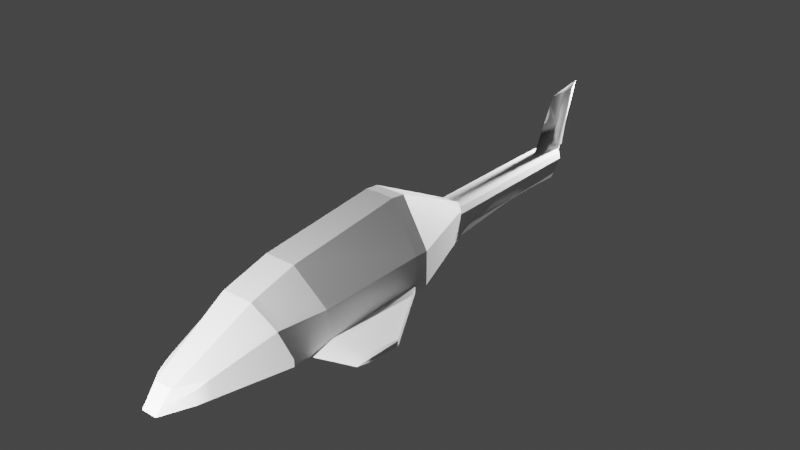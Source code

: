 # Source: Chopper-chassis.blend  (saved by Blender 3.3.6; exported with 4.5.12 LTS)
import bpy
from mathutils import Matrix  # noqa: F401  (used for matrix-valued properties, if any)

bpy.ops.wm.read_factory_settings(use_empty=True)
scene = bpy.context.scene
scene.name = 'Scene'

# ---- collections
col_collection = bpy.data.collections.new('Collection'); scene.collection.children.link(col_collection)

# ---- materials (node trees are filled in below, after node groups)
mat_material = bpy.data.materials.new('Material')
mat_material.alpha_threshold = 0.0
mat_material.use_transparent_shadow = False
mat_material.roughness = 0.5
mat_material.line_color = (0.0, 0.0, 0.0, 1.0)

# ---- node groups
ng_auto_smooth = bpy.data.node_groups.new('Auto Smooth', 'GeometryNodeTree')
_s = ng_auto_smooth.interface.new_socket(name='Geometry', in_out='OUTPUT', socket_type='NodeSocketGeometry')
_s = ng_auto_smooth.interface.new_socket(name='Geometry', in_out='INPUT', socket_type='NodeSocketGeometry')
_s = ng_auto_smooth.interface.new_socket(name='Angle', in_out='INPUT', socket_type='NodeSocketFloat')
_s.subtype = 'ANGLE'
_s.min_value = 0.0
_s.max_value = 3.142
ng_auto_smooth.is_modifier = True
_N = ng_auto_smooth.nodes; _L = ng_auto_smooth.links
n0 = _N.new('NodeGroupOutput'); n0.name = 'Group Output'; n0.location = (480, -100)
n1 = _N.new('NodeGroupInput'); n1.name = 'Group Input'; n1.location = (-420, -300)
n2 = _N.new('NodeGroupInput'); n2.name = 'Group Input.001'; n2.location = (-60, -100)
n3 = _N.new('GeometryNodeSetShadeSmooth'); n3.name = 'Set Shade Smooth'; n3.location = (120, -100)
n3.domain = 'EDGE'
n4 = _N.new('GeometryNodeSetShadeSmooth'); n4.name = 'Set Shade Smooth.001'; n4.location = (300, -100)
n5 = _N.new('GeometryNodeInputMeshEdgeAngle'); n5.name = 'Edge Angle'; n5.location = (-420, -220)
n6 = _N.new('GeometryNodeInputEdgeSmooth'); n6.name = 'Is Edge Smooth'; n6.location = (-60, -160)
n7 = _N.new('GeometryNodeInputShadeSmooth'); n7.name = 'Is Face Smooth'; n7.location = (-240, -340)
n8 = _N.new('FunctionNodeBooleanMath'); n8.name = 'Boolean Math'; n8.location = (-60, -220)
n9 = _N.new('FunctionNodeCompare'); n9.name = 'Compare'; n9.location = (-240, -180)
n9.operation = 'LESS_EQUAL'
_L.new(n5.outputs[0], n9.inputs[0])
_L.new(n4.outputs[0], n0.inputs[0])
_L.new(n1.outputs[1], n9.inputs[1])
_L.new(n9.outputs[0], n8.inputs[0])
_L.new(n7.outputs[0], n8.inputs[1])
_L.new(n2.outputs[0], n3.inputs[0])
_L.new(n6.outputs[0], n3.inputs[1])
_L.new(n3.outputs[0], n4.inputs[0])
_L.new(n8.outputs[0], n3.inputs[2])
n0.is_active_output = True

# ---- material node trees
mat_material.use_nodes = True; mat_material.node_tree.nodes.clear()
_N = mat_material.node_tree.nodes; _L = mat_material.node_tree.links
n0 = _N.new('ShaderNodeOutputMaterial'); n0.name = 'Material Output'; n0.location = (300, 300)
n1 = _N.new('ShaderNodeBsdfPrincipled'); n1.name = 'Principled BSDF'; n1.location = (10, 300)
n1.distribution = 'GGX'
n1.subsurface_method = 'RANDOM_WALK_SKIN'
n1.inputs[3].default_value = 1.45
n1.inputs[27].default_value = (0.0, 0.0, 0.0, 1.0)
n1.inputs[28].default_value = 1.0
_L.new(n1.outputs[0], n0.inputs[0])
n0.is_active_output = True

# ---- world
world_world = bpy.data.worlds.new('World'); scene.world = world_world
world_world.use_nodes = True; world_world.node_tree.nodes.clear()
_N = world_world.node_tree.nodes; _L = world_world.node_tree.links
n0 = _N.new('ShaderNodeOutputWorld'); n0.name = 'World Output'; n0.location = (300, 300)
n1 = _N.new('ShaderNodeBackground'); n1.name = 'Background'; n1.location = (10, 300)
n1.inputs[0].default_value = (0.05088, 0.05088, 0.05088, 1.0)
_L.new(n1.outputs[0], n0.inputs[0])
n0.is_active_output = True
world_world.color = (0.05088, 0.05088, 0.05088)
world_world.use_sun_shadow = False
world_world.sun_shadow_jitter_overblur = 0.0

# ---- lights
light_point = bpy.data.lights.new('Point', 'POINT')
light_point.diffuse_factor = 0.0918
light_point.transmission_factor = 0.0
light_point.energy = 5e+04
light_point.shadow_soft_size = 0.25
light_point.shadow_maximum_resolution = 0.006
light_point.use_absolute_resolution = True
light_point_001 = bpy.data.lights.new('Point.001', 'POINT')
light_point_001.diffuse_factor = 0.0918
light_point_001.transmission_factor = 0.0
light_point_001.energy = 5e+04
light_point_001.shadow_soft_size = 0.25
light_point_001.shadow_maximum_resolution = 0.006
light_point_001.use_absolute_resolution = True
light_point_002 = bpy.data.lights.new('Point.002', 'POINT')
light_point_002.diffuse_factor = 0.0918
light_point_002.transmission_factor = 0.0
light_point_002.energy = 5e+04
light_point_002.shadow_soft_size = 0.25
light_point_002.shadow_maximum_resolution = 0.006
light_point_002.use_absolute_resolution = True

# ---- meshes
me_cube = bpy.data.meshes.new('Cube')
me_cube.from_pydata([(1.0, 1.0, -0.1887), (1.0, 1.0, -1.012), (0.7732, -3.324, -0.1577), (1.0, -3.0, -1.012), (0.4906, -5.009, -0.7118), (0.5154, -5.0, -1.012), (0.3988, 3.0, -0.8242), (0.2073, 5.203, -0.8137), (0.3988, 6.764, -0.6831), (0.3674, 0.9968, -1.417), (0.3674, 0.9968, 0.9378), (0.4168, -3.464, 0.2597), (0.3674, -3.036, -1.417), (0.1894, -5.586, -0.9558), (0.1894, -5.665, -1.051), (0.1465, 3.201, -0.8812), (0.1465, 3.201, -0.1267), (0.06404, 5.203, -0.8137), (0.1465, 5.203, -0.1419), (0.1465, 7.114, -0.6831), (1.0, 1.0, -0.8477), (1.0, -3.0, -0.8477), (0.5154, -5.0, -0.8872), (0.3988, 3.0, -0.6601), (0.3988, 5.203, -0.6211), (0.3988, 6.863, -0.5941), (0.1465, 7.213, -0.5941), (0.1894, -5.599, -0.971), (0.2073, 6.279, -0.8137), (0.06404, 6.279, -0.8137), (0.01993, 6.518, -0.1419), (0.3988, 6.335, -0.6211), (0.03974, 8.06, 1.23), (0.005406, 7.26, 1.23), (-0.01435, 0.9968, -1.417), (-0.01435, 0.9968, 0.9378), (-0.01435, -3.412, 0.3454), (-0.01435, -3.036, -1.417), (-0.01435, -5.586, -0.9558), (-0.01435, -5.665, -1.051), (-0.01435, 3.201, -0.8812), (-0.01435, 3.201, -0.1267), (-0.01435, 5.203, -0.8137), (-0.01435, 5.203, -0.1419), (-0.01435, 7.114, -0.6831), (-0.01435, 7.671, -0.1419), (-0.01435, -5.599, -0.971), (-0.01435, 7.213, -0.5941), (-0.01435, 6.518, -0.1419), (-0.01435, 6.279, -0.8137), (0.003096, 8.301, 1.367), (0.003096, 7.26, 1.23), (0.988, 0.6592, -1.007), (0.988, 0.6592, -0.1839), (0.3554, 0.6564, 0.9819), (0.3554, 0.6564, -1.412), (0.9887, 0.6592, -0.8429), (-0.005248, 0.6564, -1.412), (-0.005248, 0.6564, 0.9819), (1.0, -2.56, -1.012), (0.4172, -2.343, 0.5734), (0.3674, -2.046, -1.417), (1.048, -1.978, -0.8629), (-0.01435, -2.046, -1.417), (-0.01435, -2.281, 0.6554), (0.936, -2.169, -0.1253), (1.0, -2.901, -1.012), (0.4145, -3.197, 0.3372), (0.3674, -2.915, -1.417), (1.002, -2.904, -0.8528), (-0.01435, -2.915, -1.417), (-0.01435, -3.292, 0.3785), (0.8053, -3.071, -0.1232), (0.5879, -4.701, -1.012), (0.5267, -4.644, -0.5194), (0.216, -5.287, -0.6296), (0.216, -5.231, -1.121), (0.5879, -4.701, -0.8813), (-0.01435, -5.231, -1.121), (-0.01435, -5.287, -0.6296), (2.056, -1.21, -0.8477), (2.071, -1.228, -0.8694), (2.072, -1.228, -0.9929), (2.056, -1.21, -1.012), (2.01, -2.008, -0.9932), (1.913, -2.25, -1.012), (1.913, -1.981, -0.8581), (2.01, -1.975, -0.9133), (0.3988, 3.0, -0.2831), (0.3049, 3.075, -0.1656), (0.4266, 2.907, -0.1887), (0.3988, 5.203, -0.283), (0.3037, 5.203, -0.171), (0.3021, 7.158, -0.1887), (0.3988, 7.114, -0.2823), (0.1291, 7.398, -0.1822), (0.1465, 7.464, -0.2821), (0.07358, 7.599, -0.1674), (0.1397, 7.572, -0.09817), (0.3029, 6.518, -0.1768), (0.3988, 6.478, -0.2828), (0.3151, -4.678, -0.3754), (0.8424, -3.236, -0.1887), (0.3674, -3.412, 0.3454), (0.2585, -4.761, -0.3562), (0.5643, -4.701, -0.5941), (0.8424, -3.136, -0.1887), (1.0, -2.07, -0.1887), (0.3674, -2.281, 0.6554), (0.3674, -3.292, 0.3785)], [], [(68, 66, 3, 12), (10, 54, 53, 0), (35, 58, 54, 10), (0, 20, 23, 88, 90), (76, 73, 5, 14), (69, 106, 102, 21), (77, 105, 4, 22), (20, 1, 6, 23), (100, 31, 25, 94), (88, 23, 24, 91), (23, 6, 7, 24), (30, 99, 93, 95), (31, 28, 8, 25), (28, 29, 19, 8), (30, 95, 98, 32, 33), (41, 16, 18, 43), (6, 15, 17, 7), (1, 9, 15, 6), (105, 75, 13, 4), (22, 4, 13, 27), (106, 109, 103, 102), (78, 76, 14, 39), (35, 10, 16, 41), (0, 53, 56, 20), (70, 68, 12, 37), (9, 55, 57, 34), (5, 22, 27, 14), (44, 47, 26, 19), (98, 97, 45, 50, 32), (19, 26, 25, 8), (10, 0, 90, 89, 16), (18, 92, 99, 30), (73, 77, 22, 5), (66, 69, 21, 3), (1, 52, 55, 9), (26, 96, 94, 25), (43, 18, 30, 48), (7, 17, 29, 28), (24, 7, 28, 31), (91, 24, 31, 100), (51, 33, 32, 50), (48, 30, 33, 51), (17, 42, 49, 29), (14, 27, 46, 39), (109, 71, 36, 103), (27, 13, 38, 46), (75, 79, 38, 13), (9, 34, 40, 15), (47, 45, 97, 96, 26), (15, 40, 42, 17), (29, 49, 44, 19), (54, 58, 64, 108), (59, 52, 83, 85), (57, 55, 61, 63), (53, 54, 108, 107), (56, 53, 107, 62), (55, 52, 59, 61), (108, 64, 71, 109), (59, 62, 69, 66), (63, 61, 68, 70), (65, 60, 67, 72), (62, 107, 106, 69), (61, 59, 66, 68), (103, 36, 79, 75, 104), (3, 21, 77, 73), (37, 12, 76, 78), (2, 11, 101, 74), (21, 102, 105, 77), (12, 3, 73, 76), (56, 62, 86, 80), (82, 81, 87, 84), (62, 59, 85, 86), (81, 82, 83, 80), (82, 84, 85, 83), (80, 86, 87, 81), (85, 84, 87), (52, 56, 80, 83), (88, 89, 90), (95, 96, 97, 98), (88, 91, 92, 89), (95, 93, 94, 96), (100, 94, 93, 99), (91, 100, 99, 92), (16, 89, 92, 18), (86, 85, 87), (20, 56, 52, 1), (105, 104, 75), (11, 2, 102, 103), (101, 11, 103, 104), (2, 74, 105, 102), (74, 101, 104, 105), (65, 72, 106, 107), (60, 65, 107, 108), (67, 60, 108, 109), (72, 67, 109, 106)])
me_cube.polygons.foreach_set('use_smooth', [True] * 95)
_k = set([(0, 10), (0, 20), (0, 53), (0, 90), (1, 9), (1, 20), (2, 11), (2, 74), (3, 12), (3, 21), (4, 13), (4, 105), (6, 15), (6, 23), (9, 15), (9, 34), (9, 55), (10, 16), (10, 35), (10, 54), (11, 101), (12, 37), (12, 68), (12, 76), (13, 27), (13, 75), (14, 27), (14, 76), (15, 17), (15, 40), (16, 18), (16, 41), (16, 89), (17, 29), (18, 30), (19, 26), (19, 29), (21, 102), (23, 88), (26, 96), (30, 95), (36, 103), (52, 55), (52, 56), (53, 54), (53, 56), (53, 107), (54, 58), (54, 108), (55, 57), (55, 61), (60, 65), (60, 67), (61, 68), (62, 107), (64, 108), (65, 72), (75, 79), (75, 104), (75, 105), (88, 89), (88, 90), (89, 90), (95, 96), (102, 103), (102, 105), (102, 106), (103, 104), (103, 109), (106, 107), (107, 108), (108, 109)])
me_cube.attributes.new('sharp_edge', 'BOOLEAN', 'EDGE').data.foreach_set('value', [ (min(e.vertices), max(e.vertices)) in _k for e in me_cube.edges])
_uv = me_cube.uv_layers.new(name='UVMap')
_uv.uv.foreach_set('vector', [0.2917, 0.75, 0.375, 0.75, 0.375, 0.75, 0.2917, 0.75, 0.7083, 0.5, 0.7083, 0.5582, 0.625, 0.5582, 0.625, 0.5, 0.75, 0.5, 0.75, 0.5582, 0.7083, 0.5582, 0.7083, 0.5, 0.625, 0.5, 0.4332, 0.5, 0.4332, 0.5, 0.5866, 0.5, 0.625, 0.5, 0.2917, 0.75, 0.375, 0.75, 0.375, 0.75, 0.2917, 0.75, 0.4332, 0.75, 0.625, 0.75, 0.625, 0.75, 0.4332, 0.75, 0.4332, 0.75, 0.625, 0.75, 0.625, 0.75, 0.4332, 0.75, 0.4332, 0.5, 0.375, 0.5, 0.375, 0.5, 0.4332, 0.5, 0.5833, 0.5, 0.4332, 0.5, 0.4332, 0.5, 0.5807, 0.5, 0.5866, 0.5, 0.4332, 0.5, 0.4332, 0.5, 0.5831, 0.5, 0.4332, 0.5, 0.375, 0.5, 0.375, 0.5, 0.4332, 0.5, 0.7083, 0.5, 0.6461, 0.5, 0.6525, 0.5, 0.7083, 0.5, 0.4332, 0.5, 0.375, 0.5, 0.375, 0.5, 0.4332, 0.5, 0.375, 0.5, 0.2917, 0.5, 0.2917, 0.5, 0.375, 0.5, 0.7083, 0.5, 0.7083, 0.5, 0.7083, 0.5, 0.7083, 0.5, 0.7083, 0.5, 0.75, 0.5, 0.7083, 0.5, 0.7083, 0.5, 0.75, 0.5, 0.375, 0.5, 0.2917, 0.5, 0.2917, 0.5, 0.375, 0.5, 0.375, 0.5, 0.2917, 0.5, 0.2917, 0.5, 0.375, 0.5, 0.625, 0.75, 0.7083, 0.75, 0.7083, 0.75, 0.625, 0.75, 0.4332, 0.75, 0.625, 0.75, 0.625, 0.8333, 0.4332, 0.8333, 0.625, 0.75, 0.7083, 0.75, 0.7083, 0.75, 0.625, 0.75, 0.25, 0.75, 0.2917, 0.75, 0.2917, 0.75, 0.25, 0.75, 0.75, 0.5, 0.7083, 0.5, 0.7083, 0.5, 0.75, 0.5, 0.625, 0.5, 0.625, 0.5582, 0.4332, 0.5582, 0.4332, 0.5, 0.25, 0.75, 0.2917, 0.75, 0.2917, 0.75, 0.25, 0.75, 0.2917, 0.5, 0.2917, 0.5582, 0.25, 0.5582, 0.25, 0.5, 0.375, 0.75, 0.4332, 0.75, 0.4332, 0.8333, 0.375, 0.8333, 0.375, 0.375, 0.4332, 0.375, 0.4332, 0.4167, 0.375, 0.4167, 0.625, 0.4167, 0.625, 0.3978, 0.625, 0.375, 0.625, 0.375, 0.625, 0.4167, 0.375, 0.4167, 0.4332, 0.4167, 0.4332, 0.5, 0.375, 0.5, 0.7083, 0.5, 0.625, 0.5, 0.625, 0.5, 0.656, 0.5, 0.7083, 0.5, 0.7083, 0.5, 0.6564, 0.5, 0.6461, 0.5, 0.7083, 0.5, 0.375, 0.75, 0.4332, 0.75, 0.4332, 0.75, 0.375, 0.75, 0.375, 0.75, 0.4332, 0.75, 0.4332, 0.75, 0.375, 0.75, 0.375, 0.5, 0.375, 0.5582, 0.2917, 0.5582, 0.2917, 0.5, 0.4332, 0.4167, 0.5808, 0.4167, 0.5807, 0.5, 0.4332, 0.5, 0.75, 0.5, 0.7083, 0.5, 0.7083, 0.5, 0.75, 0.5, 0.375, 0.5, 0.2917, 0.5, 0.2917, 0.5, 0.375, 0.5, 0.4332, 0.5, 0.375, 0.5, 0.375, 0.5, 0.4332, 0.5, 0.5831, 0.5, 0.4332, 0.5, 0.4332, 0.5, 0.5833, 0.5, 0.75, 0.5, 0.7083, 0.5, 0.7083, 0.5, 0.75, 0.5, 0.75, 0.5, 0.7083, 0.5, 0.7083, 0.5, 0.75, 0.5, 0.2917, 0.5, 0.25, 0.5, 0.25, 0.5, 0.2917, 0.5, 0.375, 0.8333, 0.4332, 0.8333, 0.4332, 0.875, 0.375, 0.875, 0.7083, 0.75, 0.75, 0.75, 0.75, 0.75, 0.7083, 0.75, 0.4332, 0.8333, 0.625, 0.8333, 0.625, 0.875, 0.4332, 0.875, 0.7083, 0.75, 0.75, 0.75, 0.75, 0.75, 0.7083, 0.75, 0.2917, 0.5, 0.25, 0.5, 0.25, 0.5, 0.2917, 0.5, 0.4332, 0.375, 0.625, 0.375, 0.625, 0.3978, 0.5808, 0.4167, 0.4332, 0.4167, 0.2917, 0.5, 0.25, 0.5, 0.25, 0.5, 0.2917, 0.5, 0.2917, 0.5, 0.25, 0.5, 0.25, 0.5, 0.2917, 0.5, 0.7083, 0.5582, 0.75, 0.5582, 0.75, 0.75, 0.7083, 0.75, 0.375, 0.75, 0.375, 0.5582, 0.375, 0.75, 0.375, 0.75, 0.25, 0.5582, 0.2917, 0.5582, 0.2917, 0.75, 0.25, 0.75, 0.625, 0.5582, 0.7083, 0.5582, 0.7083, 0.75, 0.625, 0.75, 0.4332, 0.5582, 0.625, 0.5582, 0.625, 0.75, 0.4332, 0.75, 0.2917, 0.5582, 0.375, 0.5582, 0.375, 0.75, 0.2917, 0.75, 0.7083, 0.75, 0.75, 0.75, 0.75, 0.75, 0.7083, 0.75, 0.375, 0.75, 0.4332, 0.75, 0.4332, 0.75, 0.375, 0.75, 0.25, 0.75, 0.2917, 0.75, 0.2917, 0.75, 0.25, 0.75, 0.6318, 0.75, 0.7017, 0.75, 0.7001, 0.75, 0.6334, 0.75, 0.4332, 0.75, 0.625, 0.75, 0.625, 0.75, 0.4332, 0.75, 0.2917, 0.75, 0.375, 0.75, 0.375, 0.75, 0.2917, 0.75, 0.7083, 0.75, 0.75, 0.75, 0.75, 0.75, 0.7083, 0.75, 0.7083, 0.75, 0.375, 0.75, 0.4332, 0.75, 0.4332, 0.75, 0.375, 0.75, 0.25, 0.75, 0.2917, 0.75, 0.2917, 0.75, 0.25, 0.75, 0.6342, 0.75, 0.6991, 0.75, 0.6931, 0.75, 0.6402, 0.75, 0.4332, 0.75, 0.625, 0.75, 0.625, 0.75, 0.4332, 0.75, 0.2917, 0.75, 0.375, 0.75, 0.375, 0.75, 0.2917, 0.75, 0.4332, 0.5582, 0.4332, 0.75, 0.4332, 0.75, 0.4332, 0.75, 0.382, 0.75, 0.4262, 0.75, 0.4147, 0.75, 0.3933, 0.75, 0.4332, 0.75, 0.375, 0.75, 0.375, 0.75, 0.4332, 0.75, 0.4262, 0.75, 0.382, 0.75, 0.375, 0.75, 0.4332, 0.75, 0.382, 0.75, 0.3933, 0.75, 0.375, 0.75, 0.375, 0.75, 0.4332, 0.75, 0.4332, 0.75, 0.4147, 0.75, 0.4262, 0.75, 0.375, 0.75, 0.3933, 0.75, 0.4147, 0.75, 0.375, 0.5582, 0.4332, 0.5582, 0.4332, 0.75, 0.375, 0.75, 0.5866, 0.5, 0.6345, 0.5, 0.625, 0.5, 0.6099, 0.4327, 0.5808, 0.4167, 0.625, 0.4167, 0.625, 0.4167, 0.5866, 0.5, 0.5831, 0.5, 0.6564, 0.5, 0.656, 0.5, 0.625, 0.4367, 0.625, 0.494, 0.5807, 0.5, 0.5808, 0.4167, 0.5833, 0.5, 0.5807, 0.5, 0.6525, 0.5, 0.6461, 0.5, 0.5831, 0.5, 0.5833, 0.5, 0.6461, 0.5, 0.6564, 0.5, 0.7083, 0.5, 0.656, 0.5, 0.6564, 0.5, 0.7083, 0.5, 0.4332, 0.75, 0.375, 0.75, 0.4147, 0.75, 0.4332, 0.5, 0.4332, 0.5582, 0.375, 0.5582, 0.375, 0.5, 0.625, 0.75, 0.7083, 0.75, 0.7083, 0.75, 0.6991, 0.75, 0.6342, 0.75, 0.625, 0.75, 0.7083, 0.75, 0.6931, 0.75, 0.6991, 0.75, 0.7083, 0.75, 0.7083, 0.75, 0.6342, 0.75, 0.6402, 0.75, 0.625, 0.75, 0.625, 0.75, 0.6402, 0.75, 0.6931, 0.75, 0.7083, 0.75, 0.625, 0.75, 0.6318, 0.75, 0.6334, 0.75, 0.625, 0.75, 0.625, 0.75, 0.7017, 0.75, 0.6318, 0.75, 0.625, 0.75, 0.7083, 0.75, 0.7001, 0.75, 0.7017, 0.75, 0.7083, 0.75, 0.7083, 0.75, 0.6334, 0.75, 0.7001, 0.75, 0.7083, 0.75, 0.625, 0.75])
me_cube.materials.append(mat_material)
me_cube.use_mirror_vertex_groups = False
me_cube.update()

# ---- objects
ob_cube = bpy.data.objects.new('Cube', me_cube)
ob_point = bpy.data.objects.new('Point', light_point)
ob_point_001 = bpy.data.objects.new('Point.001', light_point_001)
ob_point_002 = bpy.data.objects.new('Point.002', light_point_002)

# ---- transforms, parenting, visibility, modifiers, constraints
ob_cube.location = (0.0, 0.0, 0.0)
ob_cube.scale = (1.8, 1.8, 1.8)
ob_cube.lock_rotations_4d = False
ob_cube.empty_display_type = 'ARROWS'
ob_cube.lineart.crease_threshold = 0.0
_m = ob_cube.modifiers.new('Mirror', 'MIRROR')
_m.merge_threshold = 0.051
_m = ob_cube.modifiers.new('Auto Smooth', 'NODES')
_m.node_group = ng_auto_smooth
_gi = [s.identifier for s in ng_auto_smooth.interface.items_tree if s.item_type == 'SOCKET' and s.in_out == 'INPUT']
_m[_gi[1]] = 0.5236  # Angle
ob_point.location = (0.0, -22.62, 3.887)
ob_point_001.location = (0.0, 22.02, 3.887)
ob_point_002.location = (0.0, -22.62, -10.26)

# ---- collection membership
col_collection.objects.link(ob_cube)
col_collection.objects.link(ob_point)
col_collection.objects.link(ob_point_001)
col_collection.objects.link(ob_point_002)

# ---- scene / render settings (as saved in the file)
scene.frame_start = 1; scene.frame_end = 250; scene.frame_set(1)
scene.render.engine = 'BLENDER_EEVEE_NEXT'
scene.cycles.sampling_pattern = 'TABULATED_SOBOL'
scene.cycles.use_light_tree = False
scene.view_settings.view_transform = 'Filmic'
bpy.context.view_layer.update()

# ---- added for rendering (the .blend has no active camera): camera
cam_auto = bpy.data.cameras.new('AutoCamera')
cam_auto.lens = 50.0
cam_auto.sensor_width = 36.0
cam_auto.clip_end = 1000.0
ob_auto_camera = bpy.data.objects.new('AutoCamera', cam_auto)
scene.collection.objects.link(ob_auto_camera)
ob_auto_camera.location = (24.6999, -27.2683, 19.7154)
ob_auto_camera.rotation_euler = (1.09748, -7.21219e-08, 0.694738)
scene.camera = ob_auto_camera
bpy.context.view_layer.update()
